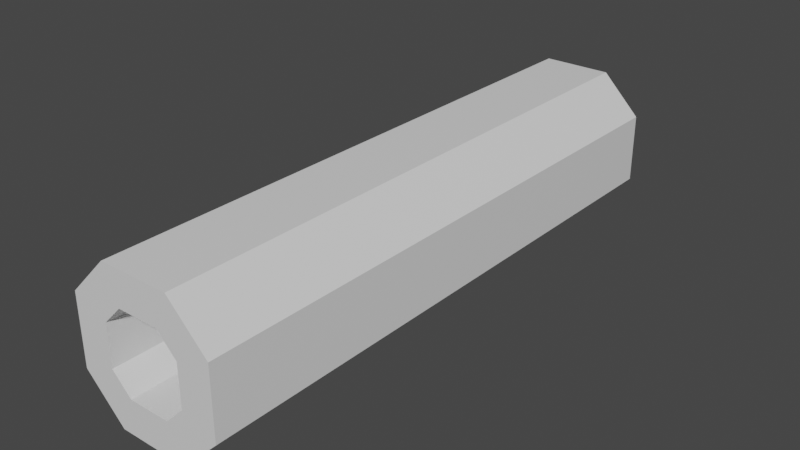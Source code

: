 # Source: RocketLauncher.blend  (saved by Blender 3.3.6; exported with 4.5.12 LTS)
import bpy
from mathutils import Matrix  # noqa: F401  (used for matrix-valued properties, if any)

bpy.ops.wm.read_factory_settings(use_empty=True)
scene = bpy.context.scene
scene.name = 'Scene'

# ---- collections
col_collection = bpy.data.collections.new('Collection'); scene.collection.children.link(col_collection)

# ---- materials (node trees are filled in below, after node groups)
mat_material = bpy.data.materials.new('Material')
mat_material.alpha_threshold = 0.0
mat_material.use_transparent_shadow = False
mat_material.roughness = 0.5
mat_material.line_color = (0.0, 0.0, 0.0, 1.0)

# ---- material node trees
mat_material.use_nodes = True; mat_material.node_tree.nodes.clear()
_N = mat_material.node_tree.nodes; _L = mat_material.node_tree.links
n0 = _N.new('ShaderNodeOutputMaterial'); n0.name = 'Material Output'; n0.location = (300, 300)
n1 = _N.new('ShaderNodeBsdfPrincipled'); n1.name = 'Principled BSDF'; n1.location = (10, 300)
n1.distribution = 'GGX'
n1.subsurface_method = 'RANDOM_WALK_SKIN'
n1.inputs[3].default_value = 1.45
n1.inputs[27].default_value = (0.0, 0.0, 0.0, 1.0)
n1.inputs[28].default_value = 1.0
_L.new(n1.outputs[0], n0.inputs[0])
n0.is_active_output = True

# ---- world
world_world = bpy.data.worlds.new('World'); scene.world = world_world
world_world.use_nodes = True; world_world.node_tree.nodes.clear()
_N = world_world.node_tree.nodes; _L = world_world.node_tree.links
n0 = _N.new('ShaderNodeOutputWorld'); n0.name = 'World Output'; n0.location = (300, 300)
n1 = _N.new('ShaderNodeBackground'); n1.name = 'Background'; n1.location = (10, 300)
n1.inputs[0].default_value = (0.05088, 0.05088, 0.05088, 1.0)
_L.new(n1.outputs[0], n0.inputs[0])
n0.is_active_output = True
world_world.color = (0.05088, 0.05088, 0.05088)
world_world.use_sun_shadow = False
world_world.sun_shadow_jitter_overblur = 0.0

# ---- meshes
me_cube = bpy.data.meshes.new('Cube')
me_cube.from_pydata([(0.09395, 0.782, 0.2), (0.2, 0.782, 0.09395), (0.2, 0.782, -0.09395), (0.09395, 0.782, -0.2), (0.2, -0.782, 0.09395), (0.09395, -0.782, 0.2), (0.09395, -0.782, -0.2), (0.2, -0.782, -0.09395), (-0.2, 0.782, 0.09395), (-0.09395, 0.782, 0.2), (-0.09395, 0.782, -0.2), (-0.2, 0.782, -0.09395), (-0.09395, -0.782, 0.2), (-0.2, -0.782, 0.09395), (-0.2, -0.782, -0.09395), (-0.09395, -0.782, -0.2), (0.05568, 0.782, 0.1076), (0.1076, 0.782, 0.05568), (0.1076, 0.782, -0.05568), (0.05568, 0.782, -0.1076), (0.1076, -0.782, 0.05568), (0.05568, -0.782, 0.1076), (0.05568, -0.782, -0.1076), (0.1076, -0.782, -0.05568), (-0.1076, 0.782, 0.05568), (-0.05568, 0.782, 0.1076), (-0.05568, 0.782, -0.1076), (-0.1076, 0.782, -0.05568), (-0.05568, -0.782, 0.1076), (-0.1076, -0.782, 0.05568), (-0.1076, -0.782, -0.05568), (-0.05568, -0.782, -0.1076)], [], [(10, 3, 6, 15), (14, 13, 8, 11), (0, 9, 12, 5), (2, 1, 4, 7), (10, 15, 14, 11), (0, 5, 4, 1), (12, 9, 8, 13), (6, 3, 2, 7), (26, 31, 22, 19), (30, 27, 24, 29), (16, 21, 28, 25), (18, 23, 20, 17), (26, 27, 30, 31), (16, 17, 20, 21), (28, 29, 24, 25), (22, 23, 18, 19), (10, 11, 27, 26), (14, 15, 31, 30), (0, 1, 17, 16), (4, 5, 21, 20), (12, 13, 29, 28), (8, 9, 25, 24), (6, 7, 23, 22), (2, 3, 19, 18), (3, 10, 26, 19), (11, 8, 24, 27), (9, 0, 16, 25), (1, 2, 18, 17), (7, 4, 20, 23), (5, 12, 28, 21), (15, 6, 22, 31), (13, 14, 30, 29)])
_uv = me_cube.uv_layers.new(name='UVMap')
_uv.uv.foreach_set('vector', [0.1913, 0.5, 0.3087, 0.5, 0.3087, 0.75, 0.1913, 0.75, 0.4413, 0.0, 0.5587, 0.0, 0.5587, 0.25, 0.4413, 0.25, 0.6913, 0.5, 0.8087, 0.5, 0.8087, 0.75, 0.6913, 0.75, 0.4413, 0.5, 0.5587, 0.5, 0.5587, 0.75, 0.4413, 0.75, 0.1913, 0.5, 0.1913, 0.75, 0.125, 0.75, 0.125, 0.5, 0.6913, 0.5, 0.6913, 0.75, 0.5587, 0.75, 0.5587, 0.5, 0.625, 0.0, 0.625, 0.25, 0.5587, 0.25, 0.5587, 0.0, 0.3087, 0.75, 0.3087, 0.5, 0.4413, 0.5, 0.4413, 0.75, 0.1913, 0.5, 0.1913, 0.75, 0.3087, 0.75, 0.3087, 0.5, 0.4413, 0.0, 0.4413, 0.25, 0.5587, 0.25, 0.5587, 0.0, 0.6913, 0.5, 0.6913, 0.75, 0.8087, 0.75, 0.8087, 0.5, 0.4413, 0.5, 0.4413, 0.75, 0.5587, 0.75, 0.5587, 0.5, 0.1913, 0.5, 0.125, 0.5, 0.125, 0.75, 0.1913, 0.75, 0.6913, 0.5, 0.5587, 0.5, 0.5587, 0.75, 0.6913, 0.75, 0.625, 0.0, 0.5587, 0.0, 0.5587, 0.25, 0.625, 0.25, 0.3087, 0.75, 0.4413, 0.75, 0.4413, 0.5, 0.3087, 0.5, 0.1913, 0.5, 0.125, 0.5, 0.125, 0.5, 0.1913, 0.5, 0.125, 0.75, 0.1913, 0.75, 0.1913, 0.75, 0.125, 0.75, 0.6913, 0.5, 0.5587, 0.5, 0.5587, 0.5, 0.6913, 0.5, 0.5587, 0.75, 0.6913, 0.75, 0.6913, 0.75, 0.5587, 0.75, 0.625, 0.0, 0.5587, 0.0, 0.5587, 0.0, 0.625, 0.0, 0.5587, 0.25, 0.625, 0.25, 0.625, 0.25, 0.5587, 0.25, 0.3087, 0.75, 0.4413, 0.75, 0.4413, 0.75, 0.3087, 0.75, 0.4413, 0.5, 0.3087, 0.5, 0.3087, 0.5, 0.4413, 0.5, 0.3087, 0.5, 0.1913, 0.5, 0.1913, 0.5, 0.3087, 0.5, 0.4413, 0.25, 0.5587, 0.25, 0.5587, 0.25, 0.4413, 0.25, 0.8087, 0.5, 0.6913, 0.5, 0.6913, 0.5, 0.8087, 0.5, 0.5587, 0.5, 0.4413, 0.5, 0.4413, 0.5, 0.5587, 0.5, 0.4413, 0.75, 0.5587, 0.75, 0.5587, 0.75, 0.4413, 0.75, 0.6913, 0.75, 0.8087, 0.75, 0.8087, 0.75, 0.6913, 0.75, 0.1913, 0.75, 0.3087, 0.75, 0.3087, 0.75, 0.1913, 0.75, 0.5587, 0.0, 0.4413, 0.0, 0.4413, 0.0, 0.5587, 0.0])
me_cube.materials.append(mat_material)
me_cube.use_mirror_vertex_groups = False
me_cube.update()

# ---- objects
ob_mesh = bpy.data.objects.new('Mesh', me_cube)

# ---- transforms, parenting, visibility, modifiers, constraints
ob_mesh.location = (0.0, 0.0, 0.0)
ob_mesh.scale = (1.0, 1.0, 1.0)
ob_mesh.lock_rotations_4d = False
ob_mesh.empty_display_type = 'ARROWS'
ob_mesh.lineart.crease_threshold = 0.0

# ---- collection membership
col_collection.objects.link(ob_mesh)

# ---- scene / render settings (as saved in the file)
scene.frame_start = 1; scene.frame_end = 250; scene.frame_set(22)
scene.render.engine = 'BLENDER_EEVEE_NEXT'
scene.cycles.sampling_pattern = 'TABULATED_SOBOL'
scene.cycles.use_light_tree = False
scene.view_settings.view_transform = 'Filmic'
bpy.context.view_layer.update()

# ---- added for rendering (the .blend has no active camera and no usable light): camera, sun
cam_auto = bpy.data.cameras.new('AutoCamera')
cam_auto.lens = 50.0
cam_auto.sensor_width = 36.0
cam_auto.clip_end = 1000.0
ob_auto_camera = bpy.data.objects.new('AutoCamera', cam_auto)
scene.collection.objects.link(ob_auto_camera)
ob_auto_camera.location = (1.5388, -1.84655, 1.23104)
ob_auto_camera.rotation_euler = (1.09748, -7.21219e-08, 0.694738)
scene.camera = ob_auto_camera
light_auto_sun = bpy.data.lights.new('AutoSun', 'SUN')
light_auto_sun.energy = 3.0
light_auto_sun.angle = 0.0523599
ob_auto_sun = bpy.data.objects.new('AutoSun', light_auto_sun)
scene.collection.objects.link(ob_auto_sun)
ob_auto_sun.rotation_euler = (0.872665, 0.174533, 0.523599)
bpy.context.view_layer.update()
